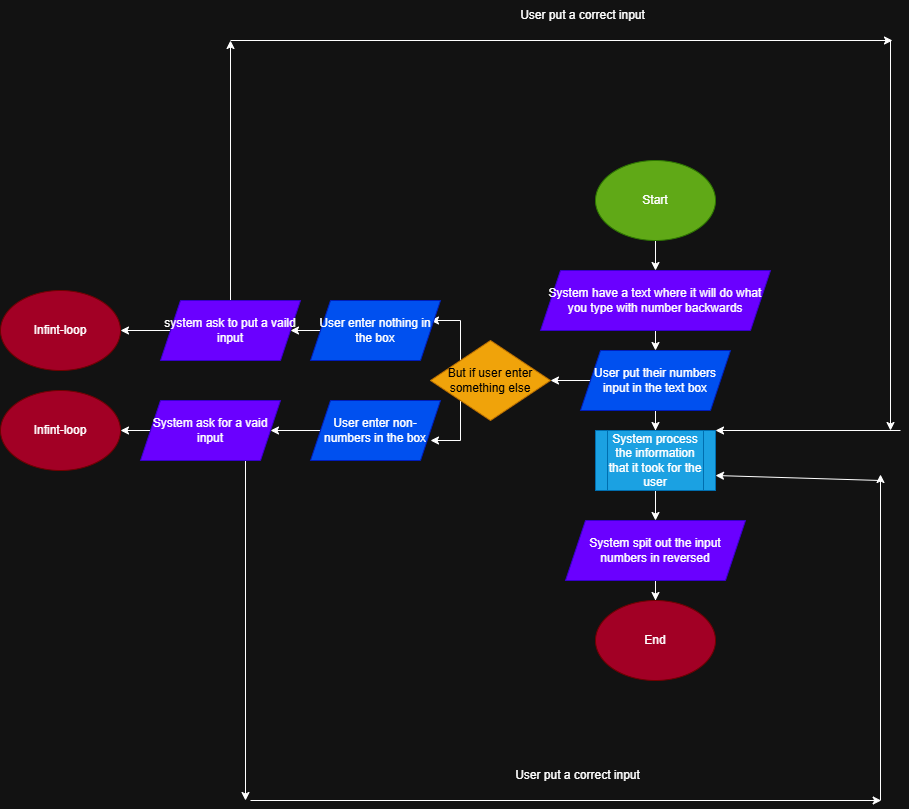

The diagram above was exported from draw.io. Its source (the exported page's mxGraphModel, read from the mxfile embedded in the PNG):
<mxGraphModel dx="1622" dy="1647" grid="1" gridSize="10" guides="1" tooltips="1" connect="1" arrows="1" fold="1" page="1" pageScale="1" pageWidth="850" pageHeight="1100" math="0" shadow="0">
  <root>
    <mxCell id="0" />
    <mxCell id="1" parent="0" />
    <mxCell id="wFTk9NViKn5Jpkom2goS-1" edge="1" parent="1" source="wFTk9NViKn5Jpkom2goS-2" style="edgeStyle=orthogonalEdgeStyle;rounded=0;orthogonalLoop=1;jettySize=auto;html=1;exitX=0.5;exitY=1;exitDx=0;exitDy=0;entryX=0.5;entryY=0;entryDx=0;entryDy=0;" target="wFTk9NViKn5Jpkom2goS-4">
      <mxGeometry relative="1" as="geometry" />
    </mxCell>
    <mxCell id="wFTk9NViKn5Jpkom2goS-2" parent="1" style="ellipse;whiteSpace=wrap;html=1;fillColor=#60a917;strokeColor=#2D7600;fontColor=#ffffff;" value="Start" vertex="1">
      <mxGeometry height="80" width="120" x="365" y="10" as="geometry" />
    </mxCell>
    <mxCell id="wFTk9NViKn5Jpkom2goS-3" edge="1" parent="1" source="wFTk9NViKn5Jpkom2goS-4" style="edgeStyle=orthogonalEdgeStyle;rounded=0;orthogonalLoop=1;jettySize=auto;html=1;exitX=0.5;exitY=1;exitDx=0;exitDy=0;entryX=0.5;entryY=0;entryDx=0;entryDy=0;" target="wFTk9NViKn5Jpkom2goS-6">
      <mxGeometry relative="1" as="geometry" />
    </mxCell>
    <mxCell id="wFTk9NViKn5Jpkom2goS-4" parent="1" style="shape=parallelogram;perimeter=parallelogramPerimeter;whiteSpace=wrap;html=1;fixedSize=1;fillColor=#6a00ff;strokeColor=#3700CC;fontColor=#ffffff;" value="System have a text where it will do what you type with number backwards" vertex="1">
      <mxGeometry height="60" width="230" x="310" y="120" as="geometry" />
    </mxCell>
    <mxCell id="wFTk9NViKn5Jpkom2goS-5" edge="1" parent="1" source="wFTk9NViKn5Jpkom2goS-6" style="edgeStyle=orthogonalEdgeStyle;rounded=0;orthogonalLoop=1;jettySize=auto;html=1;exitX=0.5;exitY=1;exitDx=0;exitDy=0;" target="wFTk9NViKn5Jpkom2goS-8">
      <mxGeometry relative="1" as="geometry" />
    </mxCell>
    <mxCell id="wFTk9NViKn5Jpkom2goS-16" edge="1" parent="1" source="wFTk9NViKn5Jpkom2goS-6" style="edgeStyle=orthogonalEdgeStyle;rounded=0;orthogonalLoop=1;jettySize=auto;html=1;exitX=0;exitY=0.5;exitDx=0;exitDy=0;" target="wFTk9NViKn5Jpkom2goS-15">
      <mxGeometry relative="1" as="geometry" />
    </mxCell>
    <mxCell id="wFTk9NViKn5Jpkom2goS-6" parent="1" style="shape=parallelogram;perimeter=parallelogramPerimeter;whiteSpace=wrap;html=1;fixedSize=1;fillColor=#0050ef;strokeColor=#001DBC;fontColor=#ffffff;" value="User put their numbers input in the text box" vertex="1">
      <mxGeometry height="60" width="150" x="350" y="200" as="geometry" />
    </mxCell>
    <mxCell id="wFTk9NViKn5Jpkom2goS-7" edge="1" parent="1" source="wFTk9NViKn5Jpkom2goS-8" style="edgeStyle=orthogonalEdgeStyle;rounded=0;orthogonalLoop=1;jettySize=auto;html=1;exitX=0.5;exitY=1;exitDx=0;exitDy=0;" target="wFTk9NViKn5Jpkom2goS-10">
      <mxGeometry relative="1" as="geometry" />
    </mxCell>
    <mxCell id="wFTk9NViKn5Jpkom2goS-8" parent="1" style="shape=process;whiteSpace=wrap;html=1;backgroundOutline=1;fillColor=#1ba1e2;strokeColor=#006EAF;fontColor=#ffffff;" value="System process the information that it took for the user" vertex="1">
      <mxGeometry height="60" width="120" x="365" y="280" as="geometry" />
    </mxCell>
    <mxCell id="wFTk9NViKn5Jpkom2goS-9" edge="1" parent="1" source="wFTk9NViKn5Jpkom2goS-10" style="edgeStyle=orthogonalEdgeStyle;rounded=0;orthogonalLoop=1;jettySize=auto;html=1;exitX=0.5;exitY=1;exitDx=0;exitDy=0;" target="wFTk9NViKn5Jpkom2goS-11">
      <mxGeometry relative="1" as="geometry" />
    </mxCell>
    <mxCell id="wFTk9NViKn5Jpkom2goS-10" parent="1" style="shape=parallelogram;perimeter=parallelogramPerimeter;whiteSpace=wrap;html=1;fixedSize=1;fillColor=#6a00ff;strokeColor=#3700CC;fontColor=#ffffff;" value="System spit out the input numbers in reversed" vertex="1">
      <mxGeometry height="60" width="180" x="335" y="370" as="geometry" />
    </mxCell>
    <mxCell id="wFTk9NViKn5Jpkom2goS-11" parent="1" style="ellipse;whiteSpace=wrap;html=1;fillColor=#a20025;strokeColor=#6F0000;fontColor=#ffffff;" value="End" vertex="1">
      <mxGeometry height="80" width="120" x="365" y="450" as="geometry" />
    </mxCell>
    <mxCell id="wFTk9NViKn5Jpkom2goS-20" edge="1" parent="1" source="wFTk9NViKn5Jpkom2goS-15" style="edgeStyle=orthogonalEdgeStyle;rounded=0;orthogonalLoop=1;jettySize=auto;html=1;exitX=0;exitY=1;exitDx=0;exitDy=0;">
      <mxGeometry relative="1" as="geometry">
        <mxPoint x="200" y="290" as="targetPoint" />
      </mxGeometry>
    </mxCell>
    <mxCell id="wFTk9NViKn5Jpkom2goS-21" edge="1" parent="1" source="wFTk9NViKn5Jpkom2goS-15" style="edgeStyle=orthogonalEdgeStyle;rounded=0;orthogonalLoop=1;jettySize=auto;html=1;exitX=0;exitY=0;exitDx=0;exitDy=0;">
      <mxGeometry relative="1" as="geometry">
        <mxPoint x="200" y="170" as="targetPoint" />
      </mxGeometry>
    </mxCell>
    <mxCell id="wFTk9NViKn5Jpkom2goS-15" parent="1" style="rhombus;whiteSpace=wrap;html=1;fillColor=#f0a30a;strokeColor=#BD7000;fontColor=#000000;" value="But if user enter something else" vertex="1">
      <mxGeometry height="80" width="120" x="200" y="190" as="geometry" />
    </mxCell>
    <mxCell id="wFTk9NViKn5Jpkom2goS-25" edge="1" parent="1" source="wFTk9NViKn5Jpkom2goS-17" style="edgeStyle=orthogonalEdgeStyle;rounded=0;orthogonalLoop=1;jettySize=auto;html=1;exitX=0;exitY=0.5;exitDx=0;exitDy=0;entryX=1;entryY=0.5;entryDx=0;entryDy=0;" target="wFTk9NViKn5Jpkom2goS-22">
      <mxGeometry relative="1" as="geometry" />
    </mxCell>
    <mxCell id="wFTk9NViKn5Jpkom2goS-17" parent="1" style="shape=parallelogram;perimeter=parallelogramPerimeter;whiteSpace=wrap;html=1;fixedSize=1;fillColor=#0050ef;strokeColor=#001DBC;fontColor=#ffffff;" value="User enter nothing in the box" vertex="1">
      <mxGeometry height="60" width="130" x="80" y="150" as="geometry" />
    </mxCell>
    <mxCell id="wFTk9NViKn5Jpkom2goS-24" edge="1" parent="1" source="wFTk9NViKn5Jpkom2goS-18" style="edgeStyle=orthogonalEdgeStyle;rounded=0;orthogonalLoop=1;jettySize=auto;html=1;exitX=0;exitY=0.5;exitDx=0;exitDy=0;entryX=1;entryY=0.5;entryDx=0;entryDy=0;" target="wFTk9NViKn5Jpkom2goS-23">
      <mxGeometry relative="1" as="geometry" />
    </mxCell>
    <mxCell id="wFTk9NViKn5Jpkom2goS-18" parent="1" style="shape=parallelogram;perimeter=parallelogramPerimeter;whiteSpace=wrap;html=1;fixedSize=1;fillColor=#0050ef;strokeColor=#001DBC;fontColor=#ffffff;" value="User enter non-numbers in the box" vertex="1">
      <mxGeometry height="60" width="130" x="80" y="250" as="geometry" />
    </mxCell>
    <mxCell id="wFTk9NViKn5Jpkom2goS-30" edge="1" parent="1" source="wFTk9NViKn5Jpkom2goS-22" style="edgeStyle=orthogonalEdgeStyle;rounded=0;orthogonalLoop=1;jettySize=auto;html=1;exitX=0;exitY=0.5;exitDx=0;exitDy=0;entryX=1;entryY=0.5;entryDx=0;entryDy=0;" target="wFTk9NViKn5Jpkom2goS-28">
      <mxGeometry relative="1" as="geometry" />
    </mxCell>
    <mxCell id="wFTk9NViKn5Jpkom2goS-37" edge="1" parent="1" source="wFTk9NViKn5Jpkom2goS-22" style="edgeStyle=orthogonalEdgeStyle;rounded=0;orthogonalLoop=1;jettySize=auto;html=1;exitX=0.5;exitY=0;exitDx=0;exitDy=0;">
      <mxGeometry relative="1" as="geometry">
        <mxPoint y="-110" as="targetPoint" />
      </mxGeometry>
    </mxCell>
    <mxCell id="wFTk9NViKn5Jpkom2goS-22" parent="1" style="shape=parallelogram;perimeter=parallelogramPerimeter;whiteSpace=wrap;html=1;fixedSize=1;fillColor=#6a00ff;strokeColor=#3700CC;fontColor=#ffffff;" value="system ask to put a vaild input" vertex="1">
      <mxGeometry height="60" width="140" x="-70" y="150" as="geometry" />
    </mxCell>
    <mxCell id="wFTk9NViKn5Jpkom2goS-29" edge="1" parent="1" source="wFTk9NViKn5Jpkom2goS-23" style="edgeStyle=orthogonalEdgeStyle;rounded=0;orthogonalLoop=1;jettySize=auto;html=1;exitX=0;exitY=0.5;exitDx=0;exitDy=0;entryX=1;entryY=0.5;entryDx=0;entryDy=0;" target="wFTk9NViKn5Jpkom2goS-27">
      <mxGeometry relative="1" as="geometry" />
    </mxCell>
    <mxCell id="wFTk9NViKn5Jpkom2goS-33" edge="1" parent="1" source="wFTk9NViKn5Jpkom2goS-23" style="edgeStyle=orthogonalEdgeStyle;rounded=0;orthogonalLoop=1;jettySize=auto;html=1;exitX=0.75;exitY=1;exitDx=0;exitDy=0;">
      <mxGeometry relative="1" as="geometry">
        <mxPoint x="15" y="650" as="targetPoint" />
      </mxGeometry>
    </mxCell>
    <mxCell id="wFTk9NViKn5Jpkom2goS-23" parent="1" style="shape=parallelogram;perimeter=parallelogramPerimeter;whiteSpace=wrap;html=1;fixedSize=1;fillColor=#6a00ff;strokeColor=#3700CC;fontColor=#ffffff;" value="System ask for a vaid input" vertex="1">
      <mxGeometry height="60" width="140" x="-90" y="250" as="geometry" />
    </mxCell>
    <mxCell id="wFTk9NViKn5Jpkom2goS-27" parent="1" style="ellipse;whiteSpace=wrap;html=1;fillColor=#a20025;strokeColor=#6F0000;fontColor=#ffffff;" value="Infint-loop" vertex="1">
      <mxGeometry height="80" width="120" x="-230" y="240" as="geometry" />
    </mxCell>
    <mxCell id="wFTk9NViKn5Jpkom2goS-28" parent="1" style="ellipse;whiteSpace=wrap;html=1;fillColor=#a20025;strokeColor=#6F0000;fontColor=#ffffff;" value="Infint-loop" vertex="1">
      <mxGeometry height="80" width="120" x="-230" y="140" as="geometry" />
    </mxCell>
    <mxCell id="wFTk9NViKn5Jpkom2goS-34" edge="1" parent="1" style="endArrow=classic;html=1;rounded=0;" value="">
      <mxGeometry height="50" relative="1" width="50" as="geometry">
        <mxPoint x="20" y="650" as="sourcePoint" />
        <mxPoint x="650.6666259765625" y="650" as="targetPoint" />
      </mxGeometry>
    </mxCell>
    <mxCell id="wFTk9NViKn5Jpkom2goS-35" edge="1" parent="1" style="endArrow=classic;html=1;rounded=0;" value="">
      <mxGeometry height="50" relative="1" width="50" as="geometry">
        <mxPoint x="650" y="650" as="sourcePoint" />
        <mxPoint x="650" y="324" as="targetPoint" />
      </mxGeometry>
    </mxCell>
    <mxCell id="wFTk9NViKn5Jpkom2goS-36" edge="1" parent="1" style="endArrow=classic;html=1;rounded=0;entryX=1;entryY=0.75;entryDx=0;entryDy=0;" target="wFTk9NViKn5Jpkom2goS-8" value="">
      <mxGeometry height="50" relative="1" width="50" as="geometry">
        <mxPoint x="650" y="330" as="sourcePoint" />
        <mxPoint x="610" y="300" as="targetPoint" />
      </mxGeometry>
    </mxCell>
    <mxCell id="wFTk9NViKn5Jpkom2goS-38" edge="1" parent="1" style="endArrow=classic;html=1;rounded=0;" value="">
      <mxGeometry height="50" relative="1" width="50" as="geometry">
        <mxPoint y="-110" as="sourcePoint" />
        <mxPoint x="662" y="-110" as="targetPoint" />
      </mxGeometry>
    </mxCell>
    <mxCell id="wFTk9NViKn5Jpkom2goS-39" edge="1" parent="1" style="endArrow=classic;html=1;rounded=0;" value="">
      <mxGeometry height="50" relative="1" width="50" as="geometry">
        <mxPoint x="660" y="-110" as="sourcePoint" />
        <mxPoint x="660" y="280" as="targetPoint" />
      </mxGeometry>
    </mxCell>
    <mxCell id="wFTk9NViKn5Jpkom2goS-40" edge="1" parent="1" style="endArrow=classic;html=1;rounded=0;entryX=1;entryY=0;entryDx=0;entryDy=0;" target="wFTk9NViKn5Jpkom2goS-8" value="">
      <mxGeometry height="50" relative="1" width="50" as="geometry">
        <mxPoint x="670" y="280" as="sourcePoint" />
        <mxPoint x="590" y="230" as="targetPoint" />
      </mxGeometry>
    </mxCell>
    <mxCell id="wFTk9NViKn5Jpkom2goS-41" parent="1" style="text;html=1;whiteSpace=wrap;strokeColor=none;fillColor=none;align=center;verticalAlign=middle;rounded=0;" value="User put a correct input" vertex="1">
      <mxGeometry height="30" width="145" x="275" y="610" as="geometry" />
    </mxCell>
    <mxCell id="wFTk9NViKn5Jpkom2goS-42" parent="1" style="text;html=1;whiteSpace=wrap;strokeColor=none;fillColor=none;align=center;verticalAlign=middle;rounded=0;" value="User put a correct input" vertex="1">
      <mxGeometry height="30" width="145" x="280" y="-150" as="geometry" />
    </mxCell>
  </root>
</mxGraphModel>